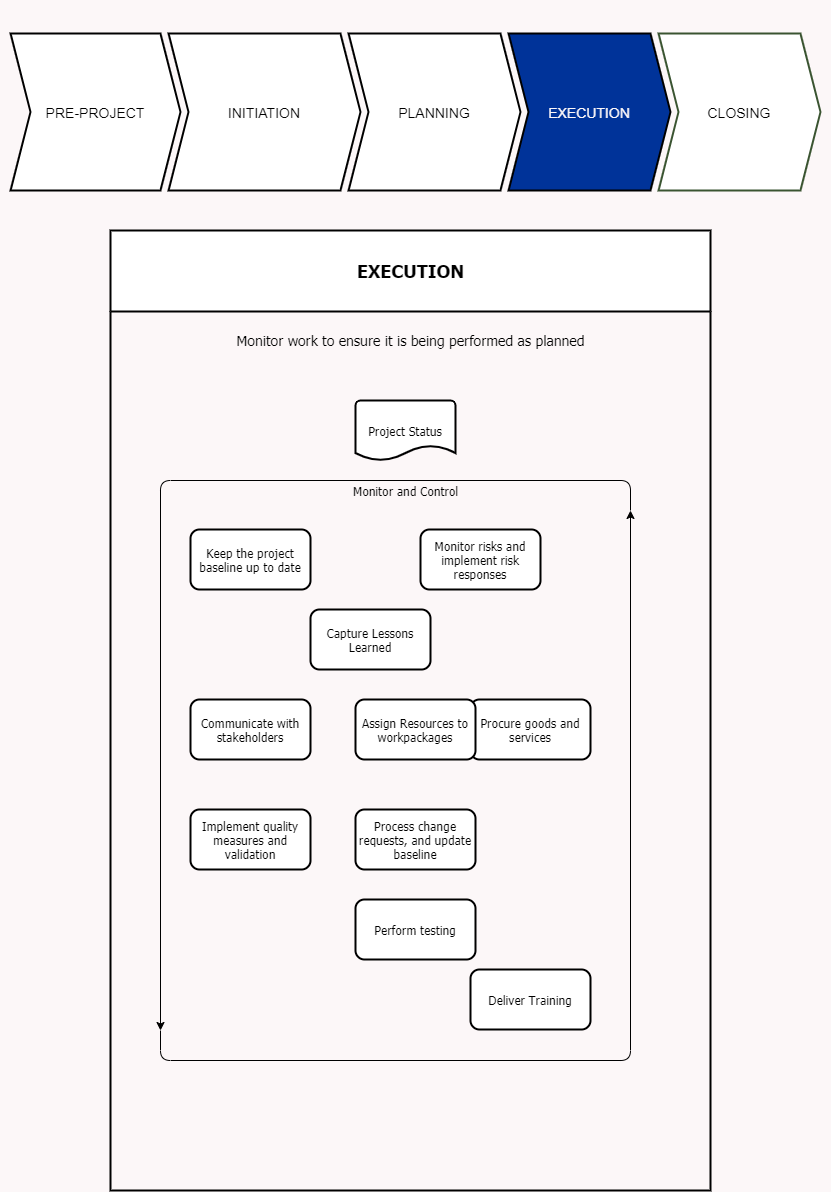

The diagram above was exported from draw.io. Its source (the exported page's mxGraphModel, read from the mxfile embedded in the PNG):
<mxGraphModel dx="782" dy="469" grid="0" gridSize="10" guides="1" tooltips="1" connect="1" arrows="1" fold="1" page="1" pageScale="1" pageWidth="850" pageHeight="1400" background="#FCF7F8" math="0" shadow="0">
  <root>
    <mxCell id="n3WhuTH-1xtrAmsxaXdn-0" />
    <mxCell id="n3WhuTH-1xtrAmsxaXdn-1" parent="n3WhuTH-1xtrAmsxaXdn-0" />
    <mxCell id="tChF1jvG0pxVmtN-6lhK-0" value="&lt;font style=&quot;font-size: 18px&quot;&gt;EXECUTION&lt;/font&gt;" style="swimlane;strokeColor=#000000;strokeWidth=2;fillColor=#FFFFFF;gradientColor=none;fontFamily=Tahoma;fontSize=12;align=center;html=1;startSize=81;" parent="n3WhuTH-1xtrAmsxaXdn-1" vertex="1">
      <mxGeometry x="120" y="240" width="600" height="960" as="geometry" />
    </mxCell>
    <mxCell id="tChF1jvG0pxVmtN-6lhK-1" value="&lt;font style=&quot;font-size: 14px&quot;&gt;Monitor work to ensure it is being performed as planned&lt;/font&gt;" style="text;html=1;align=center;verticalAlign=middle;resizable=0;points=[];autosize=1;fontSize=12;fontFamily=Tahoma;" parent="tChF1jvG0pxVmtN-6lhK-0" vertex="1">
      <mxGeometry x="120" y="100" width="360" height="20" as="geometry" />
    </mxCell>
    <mxCell id="tChF1jvG0pxVmtN-6lhK-2" value="Project Status" style="strokeWidth=2;html=1;shape=mxgraph.flowchart.document2;whiteSpace=wrap;size=0.25;fillColor=#FFFFFF;gradientColor=none;fontFamily=Tahoma;fontSize=12;align=center;" parent="tChF1jvG0pxVmtN-6lhK-0" vertex="1">
      <mxGeometry x="245" y="170" width="100" height="60" as="geometry" />
    </mxCell>
    <mxCell id="tChF1jvG0pxVmtN-6lhK-3" value="Deliver Training" style="rounded=1;whiteSpace=wrap;html=1;strokeColor=#000000;strokeWidth=2;fillColor=#FFFFFF;gradientColor=none;fontFamily=Tahoma;fontSize=12;align=center;" parent="tChF1jvG0pxVmtN-6lhK-0" vertex="1">
      <mxGeometry x="360" y="739" width="120" height="60" as="geometry" />
    </mxCell>
    <mxCell id="tChF1jvG0pxVmtN-6lhK-4" value="Perform testing" style="rounded=1;whiteSpace=wrap;html=1;strokeColor=#000000;strokeWidth=2;fillColor=#FFFFFF;gradientColor=none;fontFamily=Tahoma;fontSize=12;align=center;" parent="tChF1jvG0pxVmtN-6lhK-0" vertex="1">
      <mxGeometry x="245" y="669" width="120" height="60" as="geometry" />
    </mxCell>
    <mxCell id="tChF1jvG0pxVmtN-6lhK-5" value="Process change requests, and update baseline" style="rounded=1;whiteSpace=wrap;html=1;strokeColor=#000000;strokeWidth=2;fillColor=#FFFFFF;gradientColor=none;fontFamily=Tahoma;fontSize=12;align=center;" parent="tChF1jvG0pxVmtN-6lhK-0" vertex="1">
      <mxGeometry x="245" y="579" width="120" height="60" as="geometry" />
    </mxCell>
    <mxCell id="tChF1jvG0pxVmtN-6lhK-6" value="Implement quality measures and validation" style="rounded=1;whiteSpace=wrap;html=1;strokeColor=#000000;strokeWidth=2;fillColor=#FFFFFF;gradientColor=none;fontFamily=Tahoma;fontSize=12;align=center;" parent="tChF1jvG0pxVmtN-6lhK-0" vertex="1">
      <mxGeometry x="80" y="579" width="120" height="60" as="geometry" />
    </mxCell>
    <mxCell id="tChF1jvG0pxVmtN-6lhK-7" value="Communicate with stakeholders" style="rounded=1;whiteSpace=wrap;html=1;strokeColor=#000000;strokeWidth=2;fillColor=#FFFFFF;gradientColor=none;fontFamily=Tahoma;fontSize=12;align=center;" parent="tChF1jvG0pxVmtN-6lhK-0" vertex="1">
      <mxGeometry x="80" y="469" width="120" height="60" as="geometry" />
    </mxCell>
    <mxCell id="tChF1jvG0pxVmtN-6lhK-8" value="Procure goods and services" style="rounded=1;whiteSpace=wrap;html=1;strokeColor=#000000;strokeWidth=2;fillColor=#FFFFFF;gradientColor=none;fontFamily=Tahoma;fontSize=12;align=center;" parent="tChF1jvG0pxVmtN-6lhK-0" vertex="1">
      <mxGeometry x="360" y="469" width="120" height="60" as="geometry" />
    </mxCell>
    <mxCell id="tChF1jvG0pxVmtN-6lhK-9" value="Capture Lessons Learned" style="rounded=1;whiteSpace=wrap;html=1;strokeColor=#000000;strokeWidth=2;fillColor=#FFFFFF;gradientColor=none;fontFamily=Tahoma;fontSize=12;align=center;" parent="tChF1jvG0pxVmtN-6lhK-0" vertex="1">
      <mxGeometry x="200" y="379" width="120" height="60" as="geometry" />
    </mxCell>
    <mxCell id="tChF1jvG0pxVmtN-6lhK-10" value="Monitor risks and implement risk responses" style="rounded=1;whiteSpace=wrap;html=1;strokeColor=#000000;strokeWidth=2;fillColor=#FFFFFF;gradientColor=none;fontFamily=Tahoma;fontSize=12;align=center;" parent="tChF1jvG0pxVmtN-6lhK-0" vertex="1">
      <mxGeometry x="310" y="299" width="120" height="60" as="geometry" />
    </mxCell>
    <mxCell id="tChF1jvG0pxVmtN-6lhK-11" value="Keep the project baseline up to date" style="rounded=1;whiteSpace=wrap;html=1;strokeColor=#000000;strokeWidth=2;fillColor=#FFFFFF;gradientColor=none;fontFamily=Tahoma;fontSize=12;align=center;" parent="tChF1jvG0pxVmtN-6lhK-0" vertex="1">
      <mxGeometry x="80" y="299" width="120" height="60" as="geometry" />
    </mxCell>
    <mxCell id="tChF1jvG0pxVmtN-6lhK-12" value="Assign Resources to workpackages" style="rounded=1;whiteSpace=wrap;html=1;strokeColor=#000000;strokeWidth=2;fillColor=#FFFFFF;gradientColor=none;fontFamily=Tahoma;fontSize=12;align=center;" parent="tChF1jvG0pxVmtN-6lhK-0" vertex="1">
      <mxGeometry x="245" y="469" width="120" height="60" as="geometry" />
    </mxCell>
    <mxCell id="tChF1jvG0pxVmtN-6lhK-13" value="" style="edgeStyle=segmentEdgeStyle;endArrow=classic;html=1;fontFamily=Tahoma;fontSize=12;" parent="tChF1jvG0pxVmtN-6lhK-0" edge="1">
      <mxGeometry width="50" height="50" relative="1" as="geometry">
        <mxPoint x="50" y="800" as="sourcePoint" />
        <mxPoint x="520" y="280" as="targetPoint" />
        <Array as="points">
          <mxPoint x="50" y="830" />
          <mxPoint x="520" y="830" />
        </Array>
      </mxGeometry>
    </mxCell>
    <mxCell id="tChF1jvG0pxVmtN-6lhK-14" value="Monitor and Control" style="text;html=1;align=center;verticalAlign=middle;resizable=0;points=[];autosize=1;fontSize=12;fontFamily=Tahoma;" parent="tChF1jvG0pxVmtN-6lhK-0" vertex="1">
      <mxGeometry x="235" y="250" width="120" height="20" as="geometry" />
    </mxCell>
    <mxCell id="sIPSZAn9petbR9_W7Mg_-0" value="" style="edgeStyle=segmentEdgeStyle;endArrow=classic;html=1;fontFamily=Tahoma;fontSize=12;" parent="tChF1jvG0pxVmtN-6lhK-0" edge="1">
      <mxGeometry width="50" height="50" relative="1" as="geometry">
        <mxPoint x="520" y="280" as="sourcePoint" />
        <mxPoint x="50" y="800" as="targetPoint" />
        <Array as="points">
          <mxPoint x="520" y="250" />
          <mxPoint x="50" y="250" />
        </Array>
      </mxGeometry>
    </mxCell>
    <mxCell id="Az95mAgQ8FRCBSwlyjO8-0" value="" style="swimlane;childLayout=stackLayout;horizontal=1;fillColor=none;horizontalStack=1;resizeParent=1;resizeParentMax=0;resizeLast=0;collapsible=0;strokeColor=none;stackBorder=10;stackSpacing=-12;resizable=1;align=center;points=[];fontColor=#FCF7F8;html=1;" parent="n3WhuTH-1xtrAmsxaXdn-1" vertex="1">
      <mxGeometry x="10" y="10" width="830" height="200" as="geometry" />
    </mxCell>
    <mxCell id="Az95mAgQ8FRCBSwlyjO8-1" value="PRE-PROJECT" style="shape=step;perimeter=stepPerimeter;fixedSize=1;points=[];strokeWidth=2;fontSize=14;" parent="Az95mAgQ8FRCBSwlyjO8-0" vertex="1">
      <mxGeometry x="10" y="33" width="170" height="157" as="geometry" />
    </mxCell>
    <mxCell id="Az95mAgQ8FRCBSwlyjO8-2" value="INITIATION" style="shape=step;perimeter=stepPerimeter;fixedSize=1;points=[];strokeWidth=2;fillColor=#FFFFFF;fontColor=#000000;fontSize=14;" parent="Az95mAgQ8FRCBSwlyjO8-0" vertex="1">
      <mxGeometry x="168" y="33" width="192" height="157" as="geometry" />
    </mxCell>
    <mxCell id="Az95mAgQ8FRCBSwlyjO8-3" value="PLANNING" style="shape=step;perimeter=stepPerimeter;fixedSize=1;points=[];strokeWidth=2;fillColor=#FFFFFF;fontColor=#000000;fontStyle=0;fontSize=14;" parent="Az95mAgQ8FRCBSwlyjO8-0" vertex="1">
      <mxGeometry x="348" y="33" width="172" height="157" as="geometry" />
    </mxCell>
    <mxCell id="Az95mAgQ8FRCBSwlyjO8-4" value="EXECUTION" style="shape=step;perimeter=stepPerimeter;fixedSize=1;points=[];strokeWidth=2;fontSize=14;fillColor=#003399;fontColor=#FCF7F8;" parent="Az95mAgQ8FRCBSwlyjO8-0" vertex="1">
      <mxGeometry x="508" y="33" width="162" height="157" as="geometry" />
    </mxCell>
    <mxCell id="Az95mAgQ8FRCBSwlyjO8-5" value="CLOSING" style="shape=step;perimeter=stepPerimeter;fixedSize=1;points=[];fillColor=#FFFFFF;strokeColor=#3A5431;fontColor=#000000;strokeWidth=2;fontSize=14;" parent="Az95mAgQ8FRCBSwlyjO8-0" vertex="1">
      <mxGeometry x="658" y="33" width="162" height="157" as="geometry" />
    </mxCell>
  </root>
</mxGraphModel>